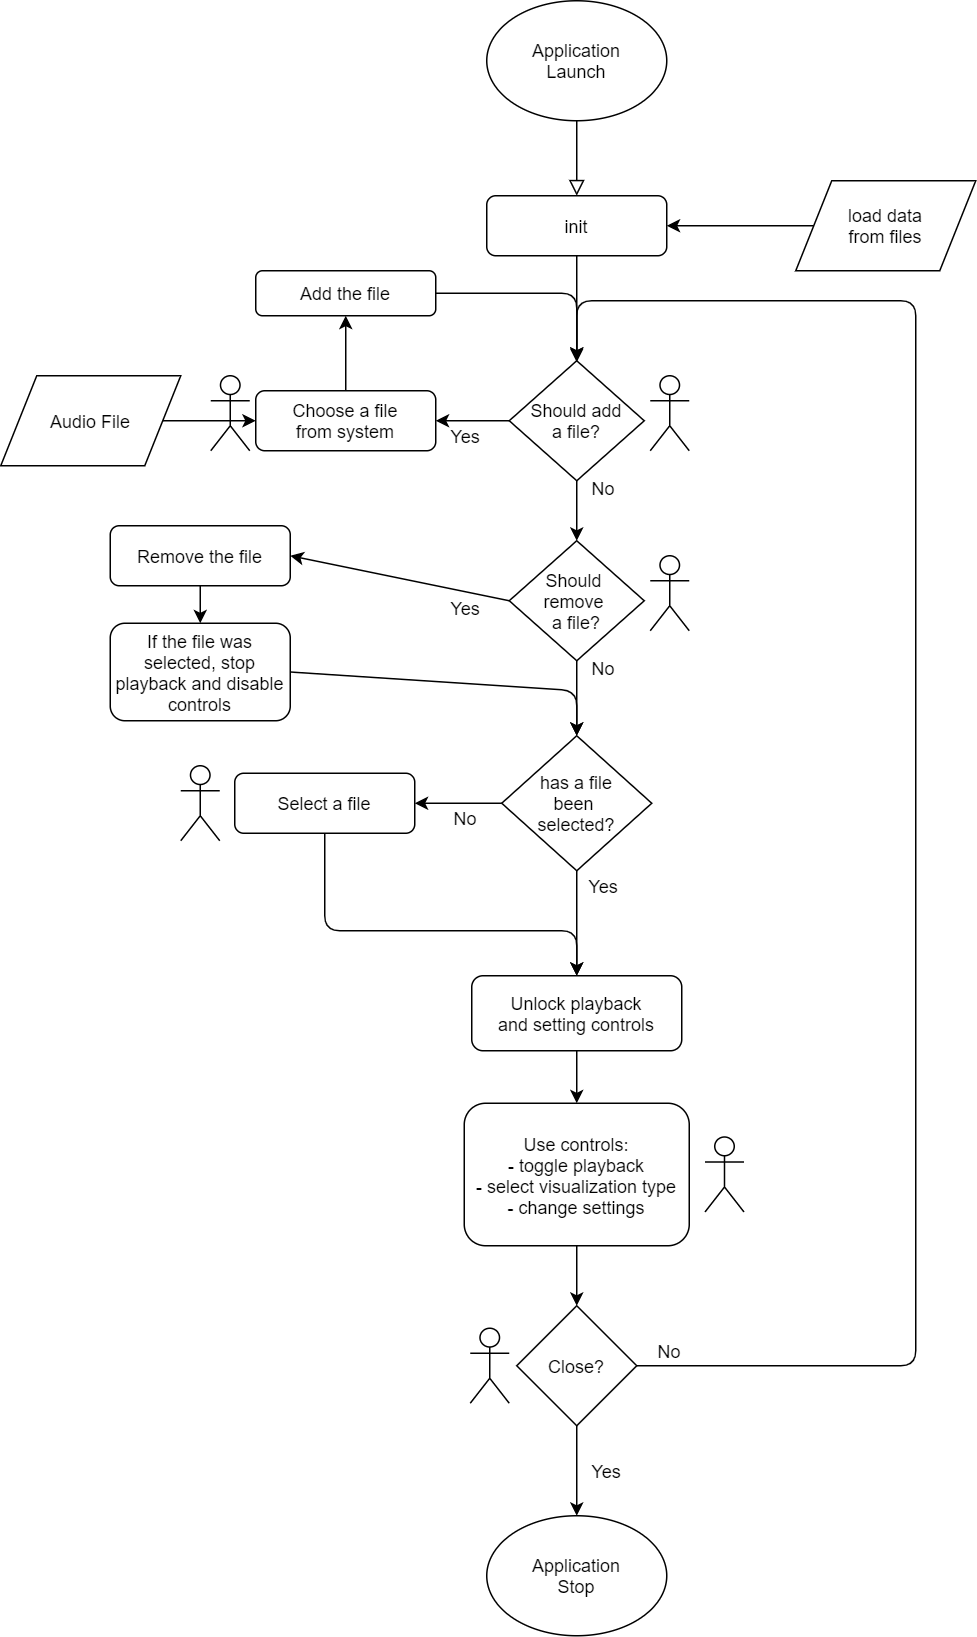

The diagram above was exported from draw.io. Its source (the exported page's mxGraphModel, read from the mxfile embedded in the PNG):
<mxGraphModel dx="1375" dy="788" grid="1" gridSize="10" guides="1" tooltips="1" connect="1" arrows="1" fold="1" page="1" pageScale="1" pageWidth="827" pageHeight="1169" math="0" shadow="0">
  <root>
    <mxCell id="WIyWlLk6GJQsqaUBKTNV-0" />
    <mxCell id="WIyWlLk6GJQsqaUBKTNV-1" parent="WIyWlLk6GJQsqaUBKTNV-0" />
    <mxCell id="WIyWlLk6GJQsqaUBKTNV-2" value="" style="rounded=0;html=1;jettySize=auto;orthogonalLoop=1;fontSize=11;endArrow=block;endFill=0;endSize=8;strokeWidth=1;shadow=0;labelBackgroundColor=none;edgeStyle=orthogonalEdgeStyle;" parent="WIyWlLk6GJQsqaUBKTNV-1" edge="1">
      <mxGeometry relative="1" as="geometry">
        <mxPoint x="414" y="120" as="sourcePoint" />
        <mxPoint x="414" y="170" as="targetPoint" />
      </mxGeometry>
    </mxCell>
    <mxCell id="f31gWB2j3Th7JEs6NT5B-0" value="init" style="rounded=1;whiteSpace=wrap;html=1;" vertex="1" parent="WIyWlLk6GJQsqaUBKTNV-1">
      <mxGeometry x="354" y="170" width="120" height="40" as="geometry" />
    </mxCell>
    <mxCell id="f31gWB2j3Th7JEs6NT5B-1" value="Application&lt;br&gt;Launch" style="ellipse;whiteSpace=wrap;html=1;" vertex="1" parent="WIyWlLk6GJQsqaUBKTNV-1">
      <mxGeometry x="354" y="40" width="120" height="80" as="geometry" />
    </mxCell>
    <mxCell id="f31gWB2j3Th7JEs6NT5B-2" value="load data&lt;br&gt;from files" style="shape=parallelogram;perimeter=parallelogramPerimeter;whiteSpace=wrap;html=1;" vertex="1" parent="WIyWlLk6GJQsqaUBKTNV-1">
      <mxGeometry x="560" y="160" width="120" height="60" as="geometry" />
    </mxCell>
    <mxCell id="f31gWB2j3Th7JEs6NT5B-3" value="" style="endArrow=classic;html=1;exitX=0;exitY=0.5;exitDx=0;exitDy=0;entryX=1;entryY=0.5;entryDx=0;entryDy=0;" edge="1" parent="WIyWlLk6GJQsqaUBKTNV-1" source="f31gWB2j3Th7JEs6NT5B-2" target="f31gWB2j3Th7JEs6NT5B-0">
      <mxGeometry width="50" height="50" relative="1" as="geometry">
        <mxPoint x="500" y="210" as="sourcePoint" />
        <mxPoint x="550" y="160" as="targetPoint" />
      </mxGeometry>
    </mxCell>
    <mxCell id="f31gWB2j3Th7JEs6NT5B-4" value="" style="endArrow=classic;html=1;exitX=0.5;exitY=1;exitDx=0;exitDy=0;" edge="1" parent="WIyWlLk6GJQsqaUBKTNV-1" source="f31gWB2j3Th7JEs6NT5B-0">
      <mxGeometry width="50" height="50" relative="1" as="geometry">
        <mxPoint x="390" y="300" as="sourcePoint" />
        <mxPoint x="414" y="280" as="targetPoint" />
        <Array as="points">
          <mxPoint x="414" y="250" />
        </Array>
      </mxGeometry>
    </mxCell>
    <mxCell id="f31gWB2j3Th7JEs6NT5B-7" value="Should add&lt;br&gt;a file?" style="rhombus;whiteSpace=wrap;html=1;" vertex="1" parent="WIyWlLk6GJQsqaUBKTNV-1">
      <mxGeometry x="369" y="280" width="90" height="80" as="geometry" />
    </mxCell>
    <mxCell id="f31gWB2j3Th7JEs6NT5B-11" value="No" style="text;html=1;strokeColor=none;fillColor=none;align=center;verticalAlign=middle;whiteSpace=wrap;rounded=0;" vertex="1" parent="WIyWlLk6GJQsqaUBKTNV-1">
      <mxGeometry x="410" y="350" width="44" height="30" as="geometry" />
    </mxCell>
    <mxCell id="f31gWB2j3Th7JEs6NT5B-13" value="Choose a file&lt;br&gt;from system" style="rounded=1;whiteSpace=wrap;html=1;" vertex="1" parent="WIyWlLk6GJQsqaUBKTNV-1">
      <mxGeometry x="200" y="300" width="120" height="40" as="geometry" />
    </mxCell>
    <mxCell id="f31gWB2j3Th7JEs6NT5B-14" value="Audio File" style="shape=parallelogram;perimeter=parallelogramPerimeter;whiteSpace=wrap;html=1;" vertex="1" parent="WIyWlLk6GJQsqaUBKTNV-1">
      <mxGeometry x="30" y="290" width="120" height="60" as="geometry" />
    </mxCell>
    <mxCell id="f31gWB2j3Th7JEs6NT5B-15" value="" style="endArrow=classic;html=1;exitX=1;exitY=0.5;exitDx=0;exitDy=0;entryX=0;entryY=0.5;entryDx=0;entryDy=0;" edge="1" parent="WIyWlLk6GJQsqaUBKTNV-1" source="f31gWB2j3Th7JEs6NT5B-14" target="f31gWB2j3Th7JEs6NT5B-13">
      <mxGeometry width="50" height="50" relative="1" as="geometry">
        <mxPoint x="150" y="340" as="sourcePoint" />
        <mxPoint x="200" y="290" as="targetPoint" />
      </mxGeometry>
    </mxCell>
    <mxCell id="f31gWB2j3Th7JEs6NT5B-16" value="" style="endArrow=classic;html=1;exitX=0.5;exitY=1;exitDx=0;exitDy=0;" edge="1" parent="WIyWlLk6GJQsqaUBKTNV-1" source="f31gWB2j3Th7JEs6NT5B-7">
      <mxGeometry width="50" height="50" relative="1" as="geometry">
        <mxPoint x="390" y="410" as="sourcePoint" />
        <mxPoint x="414" y="400" as="targetPoint" />
        <Array as="points">
          <mxPoint x="414" y="380" />
        </Array>
      </mxGeometry>
    </mxCell>
    <mxCell id="f31gWB2j3Th7JEs6NT5B-18" value="Yes" style="text;html=1;strokeColor=none;fillColor=none;align=center;verticalAlign=middle;whiteSpace=wrap;rounded=0;" vertex="1" parent="WIyWlLk6GJQsqaUBKTNV-1">
      <mxGeometry x="320" y="320" width="40" height="20" as="geometry" />
    </mxCell>
    <mxCell id="f31gWB2j3Th7JEs6NT5B-21" value="" style="endArrow=classic;html=1;exitX=0;exitY=0.5;exitDx=0;exitDy=0;entryX=0;entryY=0;entryDx=0;entryDy=0;" edge="1" parent="WIyWlLk6GJQsqaUBKTNV-1" source="f31gWB2j3Th7JEs6NT5B-7" target="f31gWB2j3Th7JEs6NT5B-18">
      <mxGeometry width="50" height="50" relative="1" as="geometry">
        <mxPoint x="330" y="320" as="sourcePoint" />
        <mxPoint x="380" y="270" as="targetPoint" />
      </mxGeometry>
    </mxCell>
    <mxCell id="f31gWB2j3Th7JEs6NT5B-22" value="Select a file" style="rounded=1;whiteSpace=wrap;html=1;" vertex="1" parent="WIyWlLk6GJQsqaUBKTNV-1">
      <mxGeometry x="186" y="555" width="120" height="40" as="geometry" />
    </mxCell>
    <mxCell id="f31gWB2j3Th7JEs6NT5B-24" value="Use controls:&lt;br&gt;- toggle playback&lt;br&gt;- select visualization type&lt;br&gt;- change settings" style="rounded=1;whiteSpace=wrap;html=1;" vertex="1" parent="WIyWlLk6GJQsqaUBKTNV-1">
      <mxGeometry x="339" y="775" width="150" height="95" as="geometry" />
    </mxCell>
    <mxCell id="f31gWB2j3Th7JEs6NT5B-29" value="Unlock playback&lt;br&gt;and setting controls" style="rounded=1;whiteSpace=wrap;html=1;fillColor=#ffffff;" vertex="1" parent="WIyWlLk6GJQsqaUBKTNV-1">
      <mxGeometry x="344" y="690" width="140" height="50" as="geometry" />
    </mxCell>
    <mxCell id="f31gWB2j3Th7JEs6NT5B-30" value="Actor" style="shape=umlActor;verticalLabelPosition=bottom;labelBackgroundColor=#ffffff;verticalAlign=top;html=1;outlineConnect=0;fillColor=#ffffff;noLabel=1;" vertex="1" parent="WIyWlLk6GJQsqaUBKTNV-1">
      <mxGeometry x="150" y="550" width="26" height="50" as="geometry" />
    </mxCell>
    <mxCell id="f31gWB2j3Th7JEs6NT5B-37" value="" style="endArrow=classic;html=1;exitX=0.5;exitY=1;exitDx=0;exitDy=0;entryX=0.5;entryY=0;entryDx=0;entryDy=0;" edge="1" parent="WIyWlLk6GJQsqaUBKTNV-1" source="f31gWB2j3Th7JEs6NT5B-29" target="f31gWB2j3Th7JEs6NT5B-24">
      <mxGeometry width="50" height="50" relative="1" as="geometry">
        <mxPoint x="270.5" y="690" as="sourcePoint" />
        <mxPoint x="320.5" y="640" as="targetPoint" />
      </mxGeometry>
    </mxCell>
    <mxCell id="f31gWB2j3Th7JEs6NT5B-40" value="Add the file" style="rounded=1;whiteSpace=wrap;html=1;fillColor=#ffffff;" vertex="1" parent="WIyWlLk6GJQsqaUBKTNV-1">
      <mxGeometry x="200" y="220" width="120" height="30" as="geometry" />
    </mxCell>
    <mxCell id="f31gWB2j3Th7JEs6NT5B-41" value="" style="endArrow=classic;html=1;exitX=0.5;exitY=0;exitDx=0;exitDy=0;entryX=0.5;entryY=1;entryDx=0;entryDy=0;" edge="1" parent="WIyWlLk6GJQsqaUBKTNV-1" source="f31gWB2j3Th7JEs6NT5B-13" target="f31gWB2j3Th7JEs6NT5B-40">
      <mxGeometry width="50" height="50" relative="1" as="geometry">
        <mxPoint x="240" y="310" as="sourcePoint" />
        <mxPoint x="290" y="260" as="targetPoint" />
      </mxGeometry>
    </mxCell>
    <mxCell id="f31gWB2j3Th7JEs6NT5B-42" value="" style="endArrow=classic;html=1;exitX=1;exitY=0.5;exitDx=0;exitDy=0;entryX=0.5;entryY=0;entryDx=0;entryDy=0;" edge="1" parent="WIyWlLk6GJQsqaUBKTNV-1" source="f31gWB2j3Th7JEs6NT5B-40" target="f31gWB2j3Th7JEs6NT5B-7">
      <mxGeometry width="50" height="50" relative="1" as="geometry">
        <mxPoint x="340" y="270" as="sourcePoint" />
        <mxPoint x="390" y="220" as="targetPoint" />
        <Array as="points">
          <mxPoint x="414" y="235" />
        </Array>
      </mxGeometry>
    </mxCell>
    <mxCell id="f31gWB2j3Th7JEs6NT5B-43" value="Should &lt;br&gt;remove &lt;br&gt;a file?" style="rhombus;whiteSpace=wrap;html=1;fillColor=#ffffff;" vertex="1" parent="WIyWlLk6GJQsqaUBKTNV-1">
      <mxGeometry x="369" y="400" width="90" height="80" as="geometry" />
    </mxCell>
    <mxCell id="f31gWB2j3Th7JEs6NT5B-45" value="Actor" style="shape=umlActor;verticalLabelPosition=bottom;labelBackgroundColor=#ffffff;verticalAlign=top;html=1;outlineConnect=0;fillColor=#ffffff;noLabel=1;" vertex="1" parent="WIyWlLk6GJQsqaUBKTNV-1">
      <mxGeometry x="170" y="290" width="26" height="50" as="geometry" />
    </mxCell>
    <mxCell id="f31gWB2j3Th7JEs6NT5B-47" value="Actor" style="shape=umlActor;verticalLabelPosition=bottom;labelBackgroundColor=#ffffff;verticalAlign=top;html=1;outlineConnect=0;fillColor=#ffffff;noLabel=1;" vertex="1" parent="WIyWlLk6GJQsqaUBKTNV-1">
      <mxGeometry x="463" y="290" width="26" height="50" as="geometry" />
    </mxCell>
    <mxCell id="f31gWB2j3Th7JEs6NT5B-48" value="Actor" style="shape=umlActor;verticalLabelPosition=bottom;labelBackgroundColor=#ffffff;verticalAlign=top;html=1;outlineConnect=0;fillColor=#ffffff;noLabel=1;" vertex="1" parent="WIyWlLk6GJQsqaUBKTNV-1">
      <mxGeometry x="499.5" y="797.5" width="26" height="50" as="geometry" />
    </mxCell>
    <mxCell id="f31gWB2j3Th7JEs6NT5B-49" value="Actor" style="shape=umlActor;verticalLabelPosition=bottom;labelBackgroundColor=#ffffff;verticalAlign=top;html=1;outlineConnect=0;fillColor=#ffffff;noLabel=1;" vertex="1" parent="WIyWlLk6GJQsqaUBKTNV-1">
      <mxGeometry x="463" y="410" width="26" height="50" as="geometry" />
    </mxCell>
    <mxCell id="f31gWB2j3Th7JEs6NT5B-50" value="Yes" style="text;html=1;strokeColor=none;fillColor=none;align=center;verticalAlign=middle;whiteSpace=wrap;rounded=0;" vertex="1" parent="WIyWlLk6GJQsqaUBKTNV-1">
      <mxGeometry x="320" y="435" width="40" height="20" as="geometry" />
    </mxCell>
    <mxCell id="f31gWB2j3Th7JEs6NT5B-51" value="" style="endArrow=classic;html=1;exitX=0;exitY=0.5;exitDx=0;exitDy=0;entryX=1;entryY=0.5;entryDx=0;entryDy=0;" edge="1" parent="WIyWlLk6GJQsqaUBKTNV-1" source="f31gWB2j3Th7JEs6NT5B-43" target="f31gWB2j3Th7JEs6NT5B-53">
      <mxGeometry width="50" height="50" relative="1" as="geometry">
        <mxPoint x="270" y="480" as="sourcePoint" />
        <mxPoint x="310" y="440" as="targetPoint" />
      </mxGeometry>
    </mxCell>
    <mxCell id="f31gWB2j3Th7JEs6NT5B-52" value="No" style="text;html=1;strokeColor=none;fillColor=none;align=center;verticalAlign=middle;whiteSpace=wrap;rounded=0;" vertex="1" parent="WIyWlLk6GJQsqaUBKTNV-1">
      <mxGeometry x="410" y="470" width="44" height="30" as="geometry" />
    </mxCell>
    <mxCell id="f31gWB2j3Th7JEs6NT5B-77" style="edgeStyle=orthogonalEdgeStyle;rounded=0;orthogonalLoop=1;jettySize=auto;html=1;exitX=0.5;exitY=1;exitDx=0;exitDy=0;entryX=0.5;entryY=0;entryDx=0;entryDy=0;" edge="1" parent="WIyWlLk6GJQsqaUBKTNV-1" source="f31gWB2j3Th7JEs6NT5B-53" target="f31gWB2j3Th7JEs6NT5B-76">
      <mxGeometry relative="1" as="geometry" />
    </mxCell>
    <mxCell id="f31gWB2j3Th7JEs6NT5B-53" value="Remove the file" style="rounded=1;whiteSpace=wrap;html=1;fillColor=#ffffff;" vertex="1" parent="WIyWlLk6GJQsqaUBKTNV-1">
      <mxGeometry x="103" y="390" width="120" height="40" as="geometry" />
    </mxCell>
    <mxCell id="f31gWB2j3Th7JEs6NT5B-56" value="has a file&lt;br&gt;been &lt;br&gt;selected?" style="rhombus;whiteSpace=wrap;html=1;fillColor=#ffffff;" vertex="1" parent="WIyWlLk6GJQsqaUBKTNV-1">
      <mxGeometry x="364" y="530" width="100" height="90" as="geometry" />
    </mxCell>
    <mxCell id="f31gWB2j3Th7JEs6NT5B-58" value="" style="endArrow=classic;html=1;exitX=0.5;exitY=1;exitDx=0;exitDy=0;entryX=0.5;entryY=0;entryDx=0;entryDy=0;" edge="1" parent="WIyWlLk6GJQsqaUBKTNV-1" source="f31gWB2j3Th7JEs6NT5B-43" target="f31gWB2j3Th7JEs6NT5B-56">
      <mxGeometry width="50" height="50" relative="1" as="geometry">
        <mxPoint x="290" y="570" as="sourcePoint" />
        <mxPoint x="340" y="520" as="targetPoint" />
      </mxGeometry>
    </mxCell>
    <mxCell id="f31gWB2j3Th7JEs6NT5B-61" value="" style="endArrow=classic;html=1;entryX=0.5;entryY=0;entryDx=0;entryDy=0;" edge="1" parent="WIyWlLk6GJQsqaUBKTNV-1" target="f31gWB2j3Th7JEs6NT5B-29">
      <mxGeometry width="50" height="50" relative="1" as="geometry">
        <mxPoint x="414" y="620" as="sourcePoint" />
        <mxPoint x="340" y="660" as="targetPoint" />
      </mxGeometry>
    </mxCell>
    <mxCell id="f31gWB2j3Th7JEs6NT5B-62" value="Yes" style="text;html=1;strokeColor=none;fillColor=none;align=center;verticalAlign=middle;whiteSpace=wrap;rounded=0;" vertex="1" parent="WIyWlLk6GJQsqaUBKTNV-1">
      <mxGeometry x="412" y="620" width="40" height="20" as="geometry" />
    </mxCell>
    <mxCell id="f31gWB2j3Th7JEs6NT5B-63" value="No" style="text;html=1;strokeColor=none;fillColor=none;align=center;verticalAlign=middle;whiteSpace=wrap;rounded=0;" vertex="1" parent="WIyWlLk6GJQsqaUBKTNV-1">
      <mxGeometry x="318" y="570" width="44" height="30" as="geometry" />
    </mxCell>
    <mxCell id="f31gWB2j3Th7JEs6NT5B-66" value="" style="endArrow=classic;html=1;exitX=0;exitY=0.5;exitDx=0;exitDy=0;entryX=1;entryY=0.5;entryDx=0;entryDy=0;" edge="1" parent="WIyWlLk6GJQsqaUBKTNV-1" source="f31gWB2j3Th7JEs6NT5B-56" target="f31gWB2j3Th7JEs6NT5B-22">
      <mxGeometry width="50" height="50" relative="1" as="geometry">
        <mxPoint x="190" y="730" as="sourcePoint" />
        <mxPoint x="240" y="680" as="targetPoint" />
      </mxGeometry>
    </mxCell>
    <mxCell id="f31gWB2j3Th7JEs6NT5B-67" value="" style="endArrow=classic;html=1;exitX=0.5;exitY=1;exitDx=0;exitDy=0;entryX=0.5;entryY=0;entryDx=0;entryDy=0;" edge="1" parent="WIyWlLk6GJQsqaUBKTNV-1" source="f31gWB2j3Th7JEs6NT5B-22" target="f31gWB2j3Th7JEs6NT5B-29">
      <mxGeometry width="50" height="50" relative="1" as="geometry">
        <mxPoint x="240" y="750" as="sourcePoint" />
        <mxPoint x="290" y="700" as="targetPoint" />
        <Array as="points">
          <mxPoint x="246" y="660" />
          <mxPoint x="414" y="660" />
        </Array>
      </mxGeometry>
    </mxCell>
    <mxCell id="f31gWB2j3Th7JEs6NT5B-68" value="Close?" style="rhombus;whiteSpace=wrap;html=1;fillColor=#ffffff;" vertex="1" parent="WIyWlLk6GJQsqaUBKTNV-1">
      <mxGeometry x="374" y="910" width="80" height="80" as="geometry" />
    </mxCell>
    <mxCell id="f31gWB2j3Th7JEs6NT5B-69" value="" style="endArrow=classic;html=1;exitX=0.5;exitY=1;exitDx=0;exitDy=0;entryX=0.5;entryY=0;entryDx=0;entryDy=0;" edge="1" parent="WIyWlLk6GJQsqaUBKTNV-1" source="f31gWB2j3Th7JEs6NT5B-24" target="f31gWB2j3Th7JEs6NT5B-68">
      <mxGeometry width="50" height="50" relative="1" as="geometry">
        <mxPoint x="330" y="970" as="sourcePoint" />
        <mxPoint x="380" y="920" as="targetPoint" />
      </mxGeometry>
    </mxCell>
    <mxCell id="f31gWB2j3Th7JEs6NT5B-70" value="Application&lt;br&gt;Stop" style="ellipse;whiteSpace=wrap;html=1;fillColor=#ffffff;" vertex="1" parent="WIyWlLk6GJQsqaUBKTNV-1">
      <mxGeometry x="354" y="1050" width="120" height="80" as="geometry" />
    </mxCell>
    <mxCell id="f31gWB2j3Th7JEs6NT5B-71" value="" style="endArrow=classic;html=1;exitX=0.5;exitY=1;exitDx=0;exitDy=0;entryX=0.5;entryY=0;entryDx=0;entryDy=0;" edge="1" parent="WIyWlLk6GJQsqaUBKTNV-1" source="f31gWB2j3Th7JEs6NT5B-68" target="f31gWB2j3Th7JEs6NT5B-70">
      <mxGeometry width="50" height="50" relative="1" as="geometry">
        <mxPoint x="190" y="1020" as="sourcePoint" />
        <mxPoint x="240" y="970" as="targetPoint" />
      </mxGeometry>
    </mxCell>
    <mxCell id="f31gWB2j3Th7JEs6NT5B-72" value="" style="endArrow=classic;html=1;exitX=1;exitY=0.5;exitDx=0;exitDy=0;" edge="1" parent="WIyWlLk6GJQsqaUBKTNV-1" source="f31gWB2j3Th7JEs6NT5B-68">
      <mxGeometry width="50" height="50" relative="1" as="geometry">
        <mxPoint x="480" y="1000" as="sourcePoint" />
        <mxPoint x="414" y="281" as="targetPoint" />
        <Array as="points">
          <mxPoint x="640" y="950" />
          <mxPoint x="640" y="240" />
          <mxPoint x="414" y="240" />
        </Array>
      </mxGeometry>
    </mxCell>
    <mxCell id="f31gWB2j3Th7JEs6NT5B-73" value="Yes" style="text;html=1;strokeColor=none;fillColor=none;align=center;verticalAlign=middle;whiteSpace=wrap;rounded=0;" vertex="1" parent="WIyWlLk6GJQsqaUBKTNV-1">
      <mxGeometry x="414" y="1010" width="40" height="20" as="geometry" />
    </mxCell>
    <mxCell id="f31gWB2j3Th7JEs6NT5B-74" value="No" style="text;html=1;strokeColor=none;fillColor=none;align=center;verticalAlign=middle;whiteSpace=wrap;rounded=0;" vertex="1" parent="WIyWlLk6GJQsqaUBKTNV-1">
      <mxGeometry x="456" y="930" width="40" height="20" as="geometry" />
    </mxCell>
    <mxCell id="f31gWB2j3Th7JEs6NT5B-75" value="Actor" style="shape=umlActor;verticalLabelPosition=bottom;labelBackgroundColor=#ffffff;verticalAlign=top;html=1;outlineConnect=0;fillColor=#ffffff;noLabel=1;" vertex="1" parent="WIyWlLk6GJQsqaUBKTNV-1">
      <mxGeometry x="343" y="925" width="26" height="50" as="geometry" />
    </mxCell>
    <mxCell id="f31gWB2j3Th7JEs6NT5B-76" value="If the file was&lt;br&gt;selected, stop playback and disable controls" style="rounded=1;whiteSpace=wrap;html=1;fillColor=#ffffff;" vertex="1" parent="WIyWlLk6GJQsqaUBKTNV-1">
      <mxGeometry x="103" y="455" width="120" height="65" as="geometry" />
    </mxCell>
    <mxCell id="f31gWB2j3Th7JEs6NT5B-79" value="" style="endArrow=classic;html=1;exitX=1;exitY=0.5;exitDx=0;exitDy=0;entryX=0.5;entryY=0;entryDx=0;entryDy=0;" edge="1" parent="WIyWlLk6GJQsqaUBKTNV-1" source="f31gWB2j3Th7JEs6NT5B-76" target="f31gWB2j3Th7JEs6NT5B-56">
      <mxGeometry width="50" height="50" relative="1" as="geometry">
        <mxPoint x="260" y="530" as="sourcePoint" />
        <mxPoint x="310" y="480" as="targetPoint" />
        <Array as="points">
          <mxPoint x="414" y="500" />
        </Array>
      </mxGeometry>
    </mxCell>
  </root>
</mxGraphModel>